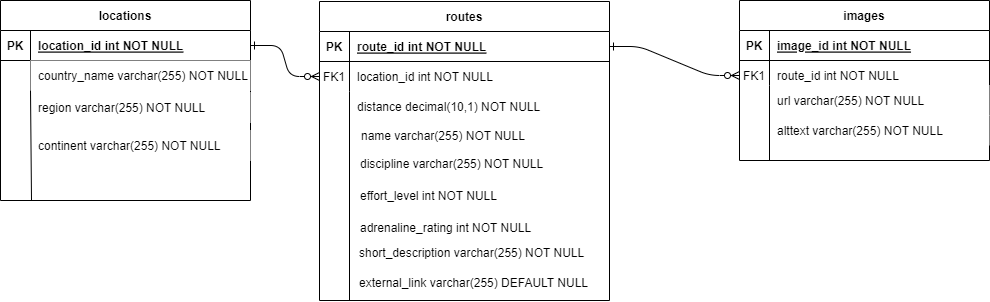

The diagram above was exported from draw.io. Its source (the exported page's mxGraphModel, read from the mxfile embedded in the PNG):
<mxGraphModel dx="1022" dy="436" grid="1" gridSize="10" guides="1" tooltips="1" connect="1" arrows="1" fold="1" page="1" pageScale="1" pageWidth="850" pageHeight="1100" math="0" shadow="0" extFonts="Permanent Marker^https://fonts.googleapis.com/css?family=Permanent+Marker">
  <root>
    <mxCell id="0" />
    <mxCell id="1" parent="0" />
    <mxCell id="C-vyLk0tnHw3VtMMgP7b-12" value="" style="edgeStyle=entityRelationEdgeStyle;endArrow=ERzeroToMany;startArrow=ERone;endFill=1;startFill=0;entryX=0;entryY=0.5;entryDx=0;entryDy=0;" parent="1" source="C-vyLk0tnHw3VtMMgP7b-3" target="C-vyLk0tnHw3VtMMgP7b-17" edge="1">
      <mxGeometry width="100" height="100" relative="1" as="geometry">
        <mxPoint x="400" y="180" as="sourcePoint" />
        <mxPoint x="460" y="205" as="targetPoint" />
      </mxGeometry>
    </mxCell>
    <mxCell id="C-vyLk0tnHw3VtMMgP7b-2" value="routes" style="shape=table;startSize=30;container=1;collapsible=1;childLayout=tableLayout;fixedRows=1;rowLines=0;fontStyle=1;align=center;resizeLast=1;" parent="1" vertex="1">
      <mxGeometry x="410" y="121" width="290" height="299" as="geometry" />
    </mxCell>
    <mxCell id="C-vyLk0tnHw3VtMMgP7b-3" value="" style="shape=partialRectangle;collapsible=0;dropTarget=0;pointerEvents=0;fillColor=none;points=[[0,0.5],[1,0.5]];portConstraint=eastwest;top=0;left=0;right=0;bottom=1;" parent="C-vyLk0tnHw3VtMMgP7b-2" vertex="1">
      <mxGeometry y="30" width="290" height="30" as="geometry" />
    </mxCell>
    <mxCell id="C-vyLk0tnHw3VtMMgP7b-4" value="PK" style="shape=partialRectangle;overflow=hidden;connectable=0;fillColor=none;top=0;left=0;bottom=0;right=0;fontStyle=1;" parent="C-vyLk0tnHw3VtMMgP7b-3" vertex="1">
      <mxGeometry width="30" height="30" as="geometry">
        <mxRectangle width="30" height="30" as="alternateBounds" />
      </mxGeometry>
    </mxCell>
    <mxCell id="C-vyLk0tnHw3VtMMgP7b-5" value="route_id int NOT NULL " style="shape=partialRectangle;overflow=hidden;connectable=0;fillColor=none;top=0;left=0;bottom=0;right=0;align=left;spacingLeft=6;fontStyle=5;" parent="C-vyLk0tnHw3VtMMgP7b-3" vertex="1">
      <mxGeometry x="30" width="260" height="30" as="geometry">
        <mxRectangle width="260" height="30" as="alternateBounds" />
      </mxGeometry>
    </mxCell>
    <mxCell id="C-vyLk0tnHw3VtMMgP7b-6" value="" style="shape=partialRectangle;collapsible=0;dropTarget=0;pointerEvents=0;fillColor=none;points=[[0,0.5],[1,0.5]];portConstraint=eastwest;top=0;left=0;right=0;bottom=0;" parent="C-vyLk0tnHw3VtMMgP7b-2" vertex="1">
      <mxGeometry y="60" width="290" height="30" as="geometry" />
    </mxCell>
    <mxCell id="C-vyLk0tnHw3VtMMgP7b-7" value="FK1" style="shape=partialRectangle;overflow=hidden;connectable=0;fillColor=none;top=0;left=0;bottom=0;right=0;" parent="C-vyLk0tnHw3VtMMgP7b-6" vertex="1">
      <mxGeometry width="30" height="30" as="geometry">
        <mxRectangle width="30" height="30" as="alternateBounds" />
      </mxGeometry>
    </mxCell>
    <mxCell id="C-vyLk0tnHw3VtMMgP7b-8" value="location_id int NOT NULL" style="shape=partialRectangle;overflow=hidden;connectable=0;fillColor=none;top=0;left=0;bottom=0;right=0;align=left;spacingLeft=6;" parent="C-vyLk0tnHw3VtMMgP7b-6" vertex="1">
      <mxGeometry x="30" width="260" height="30" as="geometry">
        <mxRectangle width="260" height="30" as="alternateBounds" />
      </mxGeometry>
    </mxCell>
    <mxCell id="C-vyLk0tnHw3VtMMgP7b-9" value="" style="shape=partialRectangle;collapsible=0;dropTarget=0;pointerEvents=0;fillColor=none;points=[[0,0.5],[1,0.5]];portConstraint=eastwest;top=0;left=0;right=0;bottom=0;" parent="C-vyLk0tnHw3VtMMgP7b-2" vertex="1">
      <mxGeometry y="90" width="290" height="30" as="geometry" />
    </mxCell>
    <mxCell id="C-vyLk0tnHw3VtMMgP7b-10" value="" style="shape=partialRectangle;overflow=hidden;connectable=0;fillColor=none;top=0;left=0;bottom=0;right=0;" parent="C-vyLk0tnHw3VtMMgP7b-9" vertex="1">
      <mxGeometry width="30" height="30" as="geometry">
        <mxRectangle width="30" height="30" as="alternateBounds" />
      </mxGeometry>
    </mxCell>
    <mxCell id="C-vyLk0tnHw3VtMMgP7b-11" value="distance decimal(10,1) NOT NULL" style="shape=partialRectangle;overflow=hidden;connectable=0;fillColor=none;top=0;left=0;bottom=0;right=0;align=left;spacingLeft=6;" parent="C-vyLk0tnHw3VtMMgP7b-9" vertex="1">
      <mxGeometry x="30" width="260" height="30" as="geometry">
        <mxRectangle width="260" height="30" as="alternateBounds" />
      </mxGeometry>
    </mxCell>
    <mxCell id="C-vyLk0tnHw3VtMMgP7b-13" value="images" style="shape=table;startSize=30;container=1;collapsible=1;childLayout=tableLayout;fixedRows=1;rowLines=0;fontStyle=1;align=center;resizeLast=1;" parent="1" vertex="1">
      <mxGeometry x="830" y="120" width="250" height="160" as="geometry" />
    </mxCell>
    <mxCell id="C-vyLk0tnHw3VtMMgP7b-14" value="" style="shape=partialRectangle;collapsible=0;dropTarget=0;pointerEvents=0;fillColor=none;points=[[0,0.5],[1,0.5]];portConstraint=eastwest;top=0;left=0;right=0;bottom=1;" parent="C-vyLk0tnHw3VtMMgP7b-13" vertex="1">
      <mxGeometry y="30" width="250" height="30" as="geometry" />
    </mxCell>
    <mxCell id="C-vyLk0tnHw3VtMMgP7b-15" value="PK" style="shape=partialRectangle;overflow=hidden;connectable=0;fillColor=none;top=0;left=0;bottom=0;right=0;fontStyle=1;" parent="C-vyLk0tnHw3VtMMgP7b-14" vertex="1">
      <mxGeometry width="30" height="30" as="geometry">
        <mxRectangle width="30" height="30" as="alternateBounds" />
      </mxGeometry>
    </mxCell>
    <mxCell id="C-vyLk0tnHw3VtMMgP7b-16" value="image_id int NOT NULL " style="shape=partialRectangle;overflow=hidden;connectable=0;fillColor=none;top=0;left=0;bottom=0;right=0;align=left;spacingLeft=6;fontStyle=5;" parent="C-vyLk0tnHw3VtMMgP7b-14" vertex="1">
      <mxGeometry x="30" width="220" height="30" as="geometry">
        <mxRectangle width="220" height="30" as="alternateBounds" />
      </mxGeometry>
    </mxCell>
    <mxCell id="C-vyLk0tnHw3VtMMgP7b-17" value="" style="shape=partialRectangle;collapsible=0;dropTarget=0;pointerEvents=0;fillColor=none;points=[[0,0.5],[1,0.5]];portConstraint=eastwest;top=0;left=0;right=0;bottom=0;" parent="C-vyLk0tnHw3VtMMgP7b-13" vertex="1">
      <mxGeometry y="60" width="250" height="30" as="geometry" />
    </mxCell>
    <mxCell id="C-vyLk0tnHw3VtMMgP7b-18" value="FK1" style="shape=partialRectangle;overflow=hidden;connectable=0;fillColor=none;top=0;left=0;bottom=0;right=0;" parent="C-vyLk0tnHw3VtMMgP7b-17" vertex="1">
      <mxGeometry width="30" height="30" as="geometry">
        <mxRectangle width="30" height="30" as="alternateBounds" />
      </mxGeometry>
    </mxCell>
    <mxCell id="C-vyLk0tnHw3VtMMgP7b-19" value="route_id int NOT NULL" style="shape=partialRectangle;overflow=hidden;connectable=0;fillColor=none;top=0;left=0;bottom=0;right=0;align=left;spacingLeft=6;" parent="C-vyLk0tnHw3VtMMgP7b-17" vertex="1">
      <mxGeometry x="30" width="220" height="30" as="geometry">
        <mxRectangle width="220" height="30" as="alternateBounds" />
      </mxGeometry>
    </mxCell>
    <mxCell id="C-vyLk0tnHw3VtMMgP7b-23" value="locations" style="shape=table;startSize=30;container=1;collapsible=1;childLayout=tableLayout;fixedRows=1;rowLines=0;fontStyle=1;align=center;resizeLast=1;fillColor=#FFFFFF;" parent="1" vertex="1">
      <mxGeometry x="91" y="120" width="250" height="200" as="geometry" />
    </mxCell>
    <mxCell id="C-vyLk0tnHw3VtMMgP7b-24" value="" style="shape=partialRectangle;collapsible=0;dropTarget=0;pointerEvents=0;fillColor=none;points=[[0,0.5],[1,0.5]];portConstraint=eastwest;top=0;left=0;right=0;bottom=1;" parent="C-vyLk0tnHw3VtMMgP7b-23" vertex="1">
      <mxGeometry y="30" width="250" height="30" as="geometry" />
    </mxCell>
    <mxCell id="C-vyLk0tnHw3VtMMgP7b-25" value="PK" style="shape=partialRectangle;overflow=hidden;connectable=0;fillColor=none;top=0;left=0;bottom=0;right=0;fontStyle=1;" parent="C-vyLk0tnHw3VtMMgP7b-24" vertex="1">
      <mxGeometry width="30" height="30" as="geometry">
        <mxRectangle width="30" height="30" as="alternateBounds" />
      </mxGeometry>
    </mxCell>
    <mxCell id="C-vyLk0tnHw3VtMMgP7b-26" value="location_id int NOT NULL " style="shape=partialRectangle;overflow=hidden;connectable=0;fillColor=none;top=0;left=0;bottom=0;right=0;align=left;spacingLeft=6;fontStyle=5;" parent="C-vyLk0tnHw3VtMMgP7b-24" vertex="1">
      <mxGeometry x="30" width="220" height="30" as="geometry">
        <mxRectangle width="220" height="30" as="alternateBounds" />
      </mxGeometry>
    </mxCell>
    <mxCell id="C-vyLk0tnHw3VtMMgP7b-27" value="" style="shape=partialRectangle;collapsible=0;dropTarget=0;pointerEvents=0;fillColor=none;points=[[0,0.5],[1,0.5]];portConstraint=eastwest;top=0;left=0;right=0;bottom=0;" parent="C-vyLk0tnHw3VtMMgP7b-23" vertex="1">
      <mxGeometry y="60" width="250" height="30" as="geometry" />
    </mxCell>
    <mxCell id="C-vyLk0tnHw3VtMMgP7b-28" value="" style="shape=partialRectangle;overflow=hidden;connectable=0;fillColor=none;top=0;left=0;bottom=0;right=0;" parent="C-vyLk0tnHw3VtMMgP7b-27" vertex="1">
      <mxGeometry width="30" height="30" as="geometry">
        <mxRectangle width="30" height="30" as="alternateBounds" />
      </mxGeometry>
    </mxCell>
    <mxCell id="C-vyLk0tnHw3VtMMgP7b-29" value="country_name varchar(255) NOT NULL" style="shape=partialRectangle;overflow=hidden;connectable=0;fillColor=#FFFFFF;top=0;left=0;bottom=0;right=0;align=left;spacingLeft=6;" parent="C-vyLk0tnHw3VtMMgP7b-27" vertex="1">
      <mxGeometry x="30" width="220" height="30" as="geometry">
        <mxRectangle width="220" height="30" as="alternateBounds" />
      </mxGeometry>
    </mxCell>
    <mxCell id="AcHMHJpyq0ZHfX7j-9Ks-1" value="region varchar(255) NOT NULL" style="shape=partialRectangle;overflow=hidden;connectable=0;fillColor=#FFFFFF;top=0;left=0;bottom=0;right=0;align=left;spacingLeft=6;" parent="1" vertex="1">
      <mxGeometry x="121" y="212" width="220" height="30" as="geometry">
        <mxRectangle width="220" height="30" as="alternateBounds" />
      </mxGeometry>
    </mxCell>
    <mxCell id="AcHMHJpyq0ZHfX7j-9Ks-2" value="continent varchar(255) NOT NULL" style="shape=partialRectangle;overflow=hidden;connectable=0;fillColor=#FFFFFF;top=0;left=0;bottom=0;right=0;align=left;spacingLeft=6;" parent="1" vertex="1">
      <mxGeometry x="121" y="250" width="220" height="30" as="geometry">
        <mxRectangle width="220" height="30" as="alternateBounds" />
      </mxGeometry>
    </mxCell>
    <mxCell id="AcHMHJpyq0ZHfX7j-9Ks-3" value="discipline varchar(255) NOT NULL" style="shape=partialRectangle;overflow=hidden;connectable=0;fillColor=#FFFFFF;top=0;left=0;bottom=0;right=0;align=left;spacingLeft=6;" parent="1" vertex="1">
      <mxGeometry x="443" y="268" width="220" height="30" as="geometry">
        <mxRectangle width="220" height="30" as="alternateBounds" />
      </mxGeometry>
    </mxCell>
    <mxCell id="AcHMHJpyq0ZHfX7j-9Ks-4" value="effort_level int NOT NULL" style="shape=partialRectangle;overflow=hidden;connectable=0;fillColor=none;top=0;left=0;bottom=0;right=0;align=left;spacingLeft=6;" parent="1" vertex="1">
      <mxGeometry x="443" y="300" width="220" height="30" as="geometry">
        <mxRectangle width="220" height="30" as="alternateBounds" />
      </mxGeometry>
    </mxCell>
    <mxCell id="AcHMHJpyq0ZHfX7j-9Ks-5" value="adrenaline_rating int NOT NULL" style="shape=partialRectangle;overflow=hidden;connectable=0;fillColor=none;top=0;left=0;bottom=0;right=0;align=left;spacingLeft=6;" parent="1" vertex="1">
      <mxGeometry x="443" y="332" width="220" height="30" as="geometry">
        <mxRectangle width="220" height="30" as="alternateBounds" />
      </mxGeometry>
    </mxCell>
    <mxCell id="AcHMHJpyq0ZHfX7j-9Ks-6" value="short_description varchar(255) NOT NULL" style="shape=partialRectangle;overflow=hidden;connectable=0;fillColor=#FFFFFF;top=0;left=0;bottom=0;right=0;align=left;spacingLeft=6;" parent="1" vertex="1">
      <mxGeometry x="442" y="357" width="250" height="30" as="geometry">
        <mxRectangle width="220" height="30" as="alternateBounds" />
      </mxGeometry>
    </mxCell>
    <mxCell id="AcHMHJpyq0ZHfX7j-9Ks-10" value="" style="edgeStyle=entityRelationEdgeStyle;endArrow=ERzeroToMany;startArrow=ERone;endFill=1;startFill=0;exitX=1;exitY=0.5;exitDx=0;exitDy=0;entryX=0;entryY=0.5;entryDx=0;entryDy=0;" parent="1" source="C-vyLk0tnHw3VtMMgP7b-24" target="C-vyLk0tnHw3VtMMgP7b-6" edge="1">
      <mxGeometry width="100" height="100" relative="1" as="geometry">
        <mxPoint x="710" y="175" as="sourcePoint" />
        <mxPoint x="340" y="510" as="targetPoint" />
      </mxGeometry>
    </mxCell>
    <mxCell id="AcHMHJpyq0ZHfX7j-9Ks-11" value="url varchar(255) NOT NULL" style="shape=partialRectangle;overflow=hidden;connectable=0;fillColor=#FFFFFF;top=0;left=0;bottom=0;right=0;align=left;spacingLeft=6;" parent="1" vertex="1">
      <mxGeometry x="860" y="205" width="220" height="30" as="geometry">
        <mxRectangle width="220" height="30" as="alternateBounds" />
      </mxGeometry>
    </mxCell>
    <mxCell id="AcHMHJpyq0ZHfX7j-9Ks-12" value="alttext varchar(255) NOT NULL" style="shape=partialRectangle;overflow=hidden;connectable=0;fillColor=#FFFFFF;top=0;left=0;bottom=0;right=0;align=left;spacingLeft=6;" parent="1" vertex="1">
      <mxGeometry x="860" y="235" width="220" height="30" as="geometry">
        <mxRectangle width="220" height="30" as="alternateBounds" />
      </mxGeometry>
    </mxCell>
    <mxCell id="3IL7vQZfRDZP3CmuqEXV-1" value="" style="endArrow=none;html=1;rounded=0;fontSize=18;" parent="1" edge="1">
      <mxGeometry width="50" height="50" relative="1" as="geometry">
        <mxPoint x="122" y="320" as="sourcePoint" />
        <mxPoint x="121" y="210" as="targetPoint" />
      </mxGeometry>
    </mxCell>
    <mxCell id="3IL7vQZfRDZP3CmuqEXV-2" value="" style="endArrow=none;html=1;rounded=0;fontSize=18;" parent="1" edge="1">
      <mxGeometry width="50" height="50" relative="1" as="geometry">
        <mxPoint x="440" y="420" as="sourcePoint" />
        <mxPoint x="440" y="235" as="targetPoint" />
      </mxGeometry>
    </mxCell>
    <mxCell id="3IL7vQZfRDZP3CmuqEXV-3" value="" style="endArrow=none;html=1;rounded=0;fontSize=18;" parent="1" edge="1">
      <mxGeometry width="50" height="50" relative="1" as="geometry">
        <mxPoint x="860" y="280" as="sourcePoint" />
        <mxPoint x="860" y="205" as="targetPoint" />
      </mxGeometry>
    </mxCell>
    <mxCell id="_24ApXcMHrsHynDf4mSI-2" value="external_link varchar(255) DEFAULT NULL" style="shape=partialRectangle;overflow=hidden;connectable=0;fillColor=#FFFFFF;top=0;left=0;bottom=0;right=0;align=left;spacingLeft=6;" parent="1" vertex="1">
      <mxGeometry x="442" y="387" width="250" height="30" as="geometry">
        <mxRectangle width="220" height="30" as="alternateBounds" />
      </mxGeometry>
    </mxCell>
    <mxCell id="nmqvjnaRNFcNEmjz8DOQ-1" value="name varchar(255) NOT NULL" style="shape=partialRectangle;overflow=hidden;connectable=0;fillColor=#FFFFFF;top=0;left=0;bottom=0;right=0;align=left;spacingLeft=6;" vertex="1" parent="1">
      <mxGeometry x="444" y="240" width="220" height="30" as="geometry">
        <mxRectangle width="220" height="30" as="alternateBounds" />
      </mxGeometry>
    </mxCell>
  </root>
</mxGraphModel>